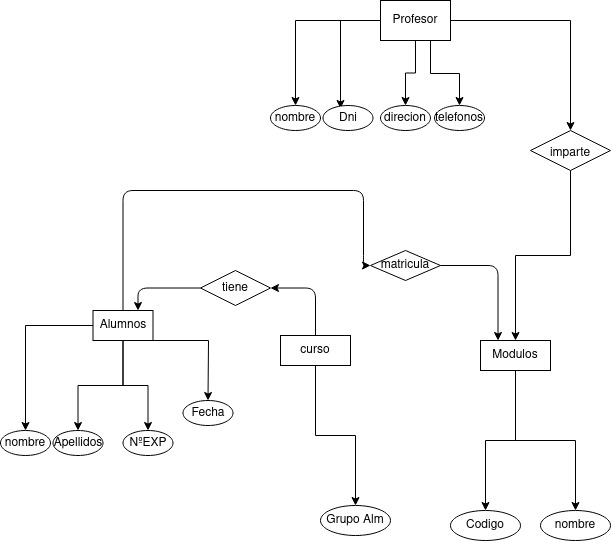

The diagram above was exported from draw.io. Its source (the exported page's mxGraphModel, read from the mxfile embedded in the PNG):
<mxGraphModel dx="1434" dy="795" grid="1" gridSize="10" guides="1" tooltips="1" connect="1" arrows="1" fold="1" page="1" pageScale="1" pageWidth="827" pageHeight="1169" background="#FFFFFF" math="0" shadow="0">
  <root>
    <mxCell id="0" />
    <mxCell id="1" parent="0" />
    <mxCell id="D5EDV2ajfaDHdDGQlRMp-20" value="" style="group;labelBackgroundColor=none;rounded=0;" parent="1" vertex="1" connectable="0">
      <mxGeometry x="70" y="470" width="245" height="145" as="geometry" />
    </mxCell>
    <mxCell id="dJmlpsPtM8Rfy3fKxXuG-7" value="nombre" style="ellipse;whiteSpace=wrap;html=1;labelBackgroundColor=none;rounded=0;" parent="D5EDV2ajfaDHdDGQlRMp-20" vertex="1">
      <mxGeometry y="110" width="50" height="25" as="geometry" />
    </mxCell>
    <mxCell id="D5EDV2ajfaDHdDGQlRMp-21" style="edgeStyle=orthogonalEdgeStyle;rounded=0;orthogonalLoop=1;jettySize=auto;html=1;entryX=0.5;entryY=0;entryDx=0;entryDy=0;labelBackgroundColor=none;fontColor=default;" parent="D5EDV2ajfaDHdDGQlRMp-20" source="dJmlpsPtM8Rfy3fKxXuG-1" target="dJmlpsPtM8Rfy3fKxXuG-7" edge="1">
      <mxGeometry relative="1" as="geometry">
        <mxPoint x="19.5" y="30" as="targetPoint" />
      </mxGeometry>
    </mxCell>
    <mxCell id="dJmlpsPtM8Rfy3fKxXuG-1" value="Alumnos" style="rounded=0;whiteSpace=wrap;html=1;container=0;labelBackgroundColor=none;" parent="D5EDV2ajfaDHdDGQlRMp-20" vertex="1">
      <mxGeometry x="92.5" y="-10" width="60" height="30" as="geometry" />
    </mxCell>
    <mxCell id="dJmlpsPtM8Rfy3fKxXuG-6" value="Apellidos" style="ellipse;whiteSpace=wrap;html=1;container=0;labelBackgroundColor=none;rounded=0;" parent="D5EDV2ajfaDHdDGQlRMp-20" vertex="1">
      <mxGeometry x="52.5" y="110" width="50" height="25" as="geometry" />
    </mxCell>
    <mxCell id="D5EDV2ajfaDHdDGQlRMp-13" style="edgeStyle=orthogonalEdgeStyle;rounded=0;orthogonalLoop=1;jettySize=auto;html=1;labelBackgroundColor=none;fontColor=default;" parent="D5EDV2ajfaDHdDGQlRMp-20" source="dJmlpsPtM8Rfy3fKxXuG-1" target="dJmlpsPtM8Rfy3fKxXuG-6" edge="1">
      <mxGeometry relative="1" as="geometry" />
    </mxCell>
    <mxCell id="D5EDV2ajfaDHdDGQlRMp-5" value="Fecha" style="ellipse;whiteSpace=wrap;html=1;container=0;labelBackgroundColor=none;rounded=0;" parent="D5EDV2ajfaDHdDGQlRMp-20" vertex="1">
      <mxGeometry x="182.5" y="80" width="50" height="25" as="geometry" />
    </mxCell>
    <mxCell id="D5EDV2ajfaDHdDGQlRMp-15" style="edgeStyle=orthogonalEdgeStyle;rounded=0;orthogonalLoop=1;jettySize=auto;html=1;labelBackgroundColor=none;fontColor=default;" parent="D5EDV2ajfaDHdDGQlRMp-20" source="dJmlpsPtM8Rfy3fKxXuG-1" target="D5EDV2ajfaDHdDGQlRMp-5" edge="1">
      <mxGeometry relative="1" as="geometry">
        <Array as="points">
          <mxPoint x="208" y="20" />
        </Array>
      </mxGeometry>
    </mxCell>
    <mxCell id="D5EDV2ajfaDHdDGQlRMp-6" value="NºEXP" style="ellipse;whiteSpace=wrap;html=1;container=0;labelBackgroundColor=none;rounded=0;" parent="D5EDV2ajfaDHdDGQlRMp-20" vertex="1">
      <mxGeometry x="122.5" y="110" width="50" height="25" as="geometry" />
    </mxCell>
    <mxCell id="D5EDV2ajfaDHdDGQlRMp-14" style="edgeStyle=orthogonalEdgeStyle;rounded=0;orthogonalLoop=1;jettySize=auto;html=1;entryX=0.5;entryY=0;entryDx=0;entryDy=0;labelBackgroundColor=none;fontColor=default;" parent="D5EDV2ajfaDHdDGQlRMp-20" source="dJmlpsPtM8Rfy3fKxXuG-1" target="D5EDV2ajfaDHdDGQlRMp-6" edge="1">
      <mxGeometry relative="1" as="geometry" />
    </mxCell>
    <mxCell id="D5EDV2ajfaDHdDGQlRMp-68" value="" style="group;rounded=0;" parent="1" vertex="1" connectable="0">
      <mxGeometry x="520" y="490" width="160" height="200" as="geometry" />
    </mxCell>
    <mxCell id="D5EDV2ajfaDHdDGQlRMp-37" value="nombre" style="ellipse;whiteSpace=wrap;html=1;container=0;labelBackgroundColor=none;rounded=0;" parent="D5EDV2ajfaDHdDGQlRMp-68" vertex="1">
      <mxGeometry x="90" y="170" width="70" height="30" as="geometry" />
    </mxCell>
    <mxCell id="D5EDV2ajfaDHdDGQlRMp-48" value="" style="group;labelBackgroundColor=none;rounded=0;" parent="D5EDV2ajfaDHdDGQlRMp-68" vertex="1" connectable="0">
      <mxGeometry width="100" height="200" as="geometry" />
    </mxCell>
    <mxCell id="D5EDV2ajfaDHdDGQlRMp-34" value="Modulos" style="rounded=0;whiteSpace=wrap;html=1;container=0;labelBackgroundColor=none;" parent="D5EDV2ajfaDHdDGQlRMp-48" vertex="1">
      <mxGeometry x="30" width="70" height="30" as="geometry" />
    </mxCell>
    <mxCell id="D5EDV2ajfaDHdDGQlRMp-35" value="Codigo" style="ellipse;whiteSpace=wrap;html=1;container=0;labelBackgroundColor=none;rounded=0;" parent="D5EDV2ajfaDHdDGQlRMp-48" vertex="1">
      <mxGeometry y="170" width="70" height="30" as="geometry" />
    </mxCell>
    <mxCell id="D5EDV2ajfaDHdDGQlRMp-36" style="edgeStyle=orthogonalEdgeStyle;rounded=0;orthogonalLoop=1;jettySize=auto;html=1;labelBackgroundColor=none;fontColor=default;" parent="D5EDV2ajfaDHdDGQlRMp-48" source="D5EDV2ajfaDHdDGQlRMp-34" target="D5EDV2ajfaDHdDGQlRMp-35" edge="1">
      <mxGeometry relative="1" as="geometry" />
    </mxCell>
    <mxCell id="D5EDV2ajfaDHdDGQlRMp-38" style="edgeStyle=orthogonalEdgeStyle;rounded=0;orthogonalLoop=1;jettySize=auto;html=1;labelBackgroundColor=none;fontColor=default;" parent="D5EDV2ajfaDHdDGQlRMp-68" source="D5EDV2ajfaDHdDGQlRMp-34" target="D5EDV2ajfaDHdDGQlRMp-37" edge="1">
      <mxGeometry relative="1" as="geometry" />
    </mxCell>
    <mxCell id="D5EDV2ajfaDHdDGQlRMp-69" value="" style="group;rounded=0;" parent="1" vertex="1" connectable="0">
      <mxGeometry x="350" y="485" width="110" height="200" as="geometry" />
    </mxCell>
    <mxCell id="dJmlpsPtM8Rfy3fKxXuG-2" value="&lt;div&gt;curso&lt;/div&gt;" style="rounded=0;whiteSpace=wrap;html=1;container=0;labelBackgroundColor=none;" parent="D5EDV2ajfaDHdDGQlRMp-69" vertex="1">
      <mxGeometry width="70" height="30" as="geometry" />
    </mxCell>
    <mxCell id="D5EDV2ajfaDHdDGQlRMp-16" value="Grupo Alm" style="ellipse;whiteSpace=wrap;html=1;container=0;labelBackgroundColor=none;rounded=0;" parent="D5EDV2ajfaDHdDGQlRMp-69" vertex="1">
      <mxGeometry x="40" y="170" width="70" height="30" as="geometry" />
    </mxCell>
    <mxCell id="D5EDV2ajfaDHdDGQlRMp-26" style="edgeStyle=orthogonalEdgeStyle;rounded=0;orthogonalLoop=1;jettySize=auto;html=1;labelBackgroundColor=none;fontColor=default;" parent="D5EDV2ajfaDHdDGQlRMp-69" source="dJmlpsPtM8Rfy3fKxXuG-2" target="D5EDV2ajfaDHdDGQlRMp-16" edge="1">
      <mxGeometry relative="1" as="geometry" />
    </mxCell>
    <mxCell id="D5EDV2ajfaDHdDGQlRMp-71" style="edgeStyle=orthogonalEdgeStyle;rounded=0;hachureGap=4;orthogonalLoop=1;jettySize=auto;html=1;entryX=0.5;entryY=0;entryDx=0;entryDy=0;fontFamily=Architects Daughter;fontSource=https%3A%2F%2Ffonts.googleapis.com%2Fcss%3Ffamily%3DArchitects%2BDaughter;fontSize=16;" parent="1" source="dJmlpsPtM8Rfy3fKxXuG-21" target="D5EDV2ajfaDHdDGQlRMp-63" edge="1">
      <mxGeometry relative="1" as="geometry" />
    </mxCell>
    <mxCell id="D5EDV2ajfaDHdDGQlRMp-72" style="edgeStyle=orthogonalEdgeStyle;rounded=0;hachureGap=4;orthogonalLoop=1;jettySize=auto;html=1;entryX=0.35;entryY=0.12;entryDx=0;entryDy=0;entryPerimeter=0;fontFamily=Architects Daughter;fontSource=https%3A%2F%2Ffonts.googleapis.com%2Fcss%3Ffamily%3DArchitects%2BDaughter;fontSize=16;" parent="1" source="dJmlpsPtM8Rfy3fKxXuG-21" target="D5EDV2ajfaDHdDGQlRMp-64" edge="1">
      <mxGeometry relative="1" as="geometry" />
    </mxCell>
    <mxCell id="D5EDV2ajfaDHdDGQlRMp-73" style="edgeStyle=orthogonalEdgeStyle;rounded=0;hachureGap=4;orthogonalLoop=1;jettySize=auto;html=1;entryX=0.5;entryY=0;entryDx=0;entryDy=0;fontFamily=Architects Daughter;fontSource=https%3A%2F%2Ffonts.googleapis.com%2Fcss%3Ffamily%3DArchitects%2BDaughter;fontSize=16;" parent="1" source="dJmlpsPtM8Rfy3fKxXuG-21" target="D5EDV2ajfaDHdDGQlRMp-66" edge="1">
      <mxGeometry relative="1" as="geometry" />
    </mxCell>
    <mxCell id="D5EDV2ajfaDHdDGQlRMp-74" style="edgeStyle=orthogonalEdgeStyle;rounded=0;hachureGap=4;orthogonalLoop=1;jettySize=auto;html=1;entryX=0.5;entryY=0;entryDx=0;entryDy=0;fontFamily=Architects Daughter;fontSource=https%3A%2F%2Ffonts.googleapis.com%2Fcss%3Ffamily%3DArchitects%2BDaughter;fontSize=16;" parent="1" source="dJmlpsPtM8Rfy3fKxXuG-21" target="D5EDV2ajfaDHdDGQlRMp-65" edge="1">
      <mxGeometry relative="1" as="geometry">
        <Array as="points">
          <mxPoint x="500" y="223" />
          <mxPoint x="529" y="223" />
        </Array>
      </mxGeometry>
    </mxCell>
    <mxCell id="D5EDV2ajfaDHdDGQlRMp-76" style="edgeStyle=orthogonalEdgeStyle;rounded=0;hachureGap=4;orthogonalLoop=1;jettySize=auto;html=1;entryX=0.5;entryY=0;entryDx=0;entryDy=0;fontFamily=Architects Daughter;fontSource=https%3A%2F%2Ffonts.googleapis.com%2Fcss%3Ffamily%3DArchitects%2BDaughter;fontSize=16;" parent="1" source="dJmlpsPtM8Rfy3fKxXuG-21" target="D5EDV2ajfaDHdDGQlRMp-75" edge="1">
      <mxGeometry relative="1" as="geometry" />
    </mxCell>
    <mxCell id="dJmlpsPtM8Rfy3fKxXuG-21" value="Profesor" style="rounded=0;whiteSpace=wrap;html=1;labelBackgroundColor=none;container=0;" parent="1" vertex="1">
      <mxGeometry x="450" y="150" width="70" height="40" as="geometry" />
    </mxCell>
    <mxCell id="D5EDV2ajfaDHdDGQlRMp-63" value="nombre" style="ellipse;whiteSpace=wrap;html=1;labelBackgroundColor=none;rounded=0;container=0;" parent="1" vertex="1">
      <mxGeometry x="340" y="255" width="50" height="25" as="geometry" />
    </mxCell>
    <mxCell id="D5EDV2ajfaDHdDGQlRMp-64" value="Dni" style="ellipse;whiteSpace=wrap;html=1;container=0;labelBackgroundColor=none;rounded=0;" parent="1" vertex="1">
      <mxGeometry x="392.5" y="255" width="50" height="25" as="geometry" />
    </mxCell>
    <mxCell id="D5EDV2ajfaDHdDGQlRMp-65" value="telefonos" style="ellipse;whiteSpace=wrap;html=1;container=0;labelBackgroundColor=none;rounded=0;" parent="1" vertex="1">
      <mxGeometry x="504" y="255" width="50" height="25" as="geometry" />
    </mxCell>
    <mxCell id="D5EDV2ajfaDHdDGQlRMp-66" value="direcion" style="ellipse;whiteSpace=wrap;html=1;container=0;labelBackgroundColor=none;rounded=0;" parent="1" vertex="1">
      <mxGeometry x="450" y="255" width="50" height="25" as="geometry" />
    </mxCell>
    <mxCell id="D5EDV2ajfaDHdDGQlRMp-77" style="edgeStyle=orthogonalEdgeStyle;rounded=0;hachureGap=4;orthogonalLoop=1;jettySize=auto;html=1;exitX=0.5;exitY=1;exitDx=0;exitDy=0;entryX=0.5;entryY=0;entryDx=0;entryDy=0;fontFamily=Architects Daughter;fontSource=https%3A%2F%2Ffonts.googleapis.com%2Fcss%3Ffamily%3DArchitects%2BDaughter;fontSize=16;" parent="1" source="D5EDV2ajfaDHdDGQlRMp-75" target="D5EDV2ajfaDHdDGQlRMp-34" edge="1">
      <mxGeometry relative="1" as="geometry" />
    </mxCell>
    <mxCell id="D5EDV2ajfaDHdDGQlRMp-75" value="&lt;font style=&quot;font-size: 12px;&quot; face=&quot;Helvetica&quot;&gt;imparte&lt;/font&gt;" style="rhombus;whiteSpace=wrap;html=1;hachureGap=4;fontFamily=Architects Daughter;fontSource=https%3A%2F%2Ffonts.googleapis.com%2Fcss%3Ffamily%3DArchitects%2BDaughter;fontSize=20;rounded=0;" parent="1" vertex="1">
      <mxGeometry x="600" y="280" width="80" height="40" as="geometry" />
    </mxCell>
    <mxCell id="D5EDV2ajfaDHdDGQlRMp-80" style="edgeStyle=orthogonalEdgeStyle;orthogonalLoop=1;jettySize=auto;html=1;entryX=0.25;entryY=0;entryDx=0;entryDy=0;" parent="1" source="D5EDV2ajfaDHdDGQlRMp-78" target="D5EDV2ajfaDHdDGQlRMp-34" edge="1">
      <mxGeometry relative="1" as="geometry" />
    </mxCell>
    <mxCell id="D5EDV2ajfaDHdDGQlRMp-78" value="matricula" style="rhombus;whiteSpace=wrap;html=1;" parent="1" vertex="1">
      <mxGeometry x="440" y="400" width="70" height="30" as="geometry" />
    </mxCell>
    <mxCell id="D5EDV2ajfaDHdDGQlRMp-79" style="edgeStyle=orthogonalEdgeStyle;orthogonalLoop=1;jettySize=auto;html=1;entryX=0;entryY=0.5;entryDx=0;entryDy=0;exitX=0.5;exitY=0;exitDx=0;exitDy=0;" parent="1" source="dJmlpsPtM8Rfy3fKxXuG-1" target="D5EDV2ajfaDHdDGQlRMp-78" edge="1">
      <mxGeometry relative="1" as="geometry">
        <mxPoint x="220" y="370" as="sourcePoint" />
        <Array as="points">
          <mxPoint x="193" y="340" />
          <mxPoint x="433" y="340" />
          <mxPoint x="433" y="415" />
        </Array>
      </mxGeometry>
    </mxCell>
    <mxCell id="D5EDV2ajfaDHdDGQlRMp-83" style="edgeStyle=orthogonalEdgeStyle;orthogonalLoop=1;jettySize=auto;html=1;entryX=0.75;entryY=0;entryDx=0;entryDy=0;" parent="1" source="D5EDV2ajfaDHdDGQlRMp-81" target="dJmlpsPtM8Rfy3fKxXuG-1" edge="1">
      <mxGeometry relative="1" as="geometry" />
    </mxCell>
    <mxCell id="D5EDV2ajfaDHdDGQlRMp-81" value="tiene" style="rhombus;whiteSpace=wrap;html=1;" parent="1" vertex="1">
      <mxGeometry x="270" y="420" width="70" height="35" as="geometry" />
    </mxCell>
    <mxCell id="D5EDV2ajfaDHdDGQlRMp-82" style="edgeStyle=orthogonalEdgeStyle;orthogonalLoop=1;jettySize=auto;html=1;entryX=1;entryY=0.5;entryDx=0;entryDy=0;exitX=0.5;exitY=0;exitDx=0;exitDy=0;" parent="1" source="dJmlpsPtM8Rfy3fKxXuG-2" target="D5EDV2ajfaDHdDGQlRMp-81" edge="1">
      <mxGeometry relative="1" as="geometry" />
    </mxCell>
  </root>
</mxGraphModel>